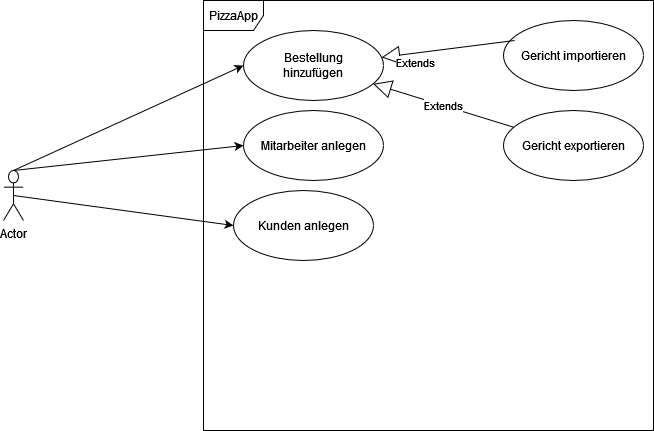

The diagram above was exported from draw.io. Its source (the exported page's mxGraphModel, read from the mxfile embedded in the PNG):
<mxGraphModel dx="1434" dy="782" grid="1" gridSize="10" guides="1" tooltips="1" connect="1" arrows="1" fold="1" page="1" pageScale="1" pageWidth="827" pageHeight="1169" math="0" shadow="0">
  <root>
    <mxCell id="0" />
    <mxCell id="1" parent="0" />
    <mxCell id="KeAsFD_ZOrNwB8hiCw92-19" style="rounded=0;orthogonalLoop=1;jettySize=auto;html=1;exitX=0.5;exitY=0;exitDx=0;exitDy=0;exitPerimeter=0;entryX=0;entryY=0.5;entryDx=0;entryDy=0;" edge="1" parent="1" source="KeAsFD_ZOrNwB8hiCw92-1" target="KeAsFD_ZOrNwB8hiCw92-5">
      <mxGeometry relative="1" as="geometry" />
    </mxCell>
    <mxCell id="KeAsFD_ZOrNwB8hiCw92-20" style="rounded=0;orthogonalLoop=1;jettySize=auto;html=1;entryX=0;entryY=0.5;entryDx=0;entryDy=0;exitX=0.5;exitY=0;exitDx=0;exitDy=0;exitPerimeter=0;" edge="1" parent="1" source="KeAsFD_ZOrNwB8hiCw92-1" target="KeAsFD_ZOrNwB8hiCw92-6">
      <mxGeometry relative="1" as="geometry">
        <mxPoint x="130" y="310" as="sourcePoint" />
      </mxGeometry>
    </mxCell>
    <mxCell id="KeAsFD_ZOrNwB8hiCw92-21" style="rounded=0;orthogonalLoop=1;jettySize=auto;html=1;exitX=0.5;exitY=0.5;exitDx=0;exitDy=0;exitPerimeter=0;entryX=0;entryY=0.5;entryDx=0;entryDy=0;" edge="1" parent="1" source="KeAsFD_ZOrNwB8hiCw92-1" target="KeAsFD_ZOrNwB8hiCw92-7">
      <mxGeometry relative="1" as="geometry" />
    </mxCell>
    <mxCell id="KeAsFD_ZOrNwB8hiCw92-1" value="Actor" style="shape=umlActor;verticalLabelPosition=bottom;verticalAlign=top;html=1;" vertex="1" parent="1">
      <mxGeometry x="60" y="270" width="20" height="50" as="geometry" />
    </mxCell>
    <mxCell id="KeAsFD_ZOrNwB8hiCw92-4" value="PizzaApp" style="shape=umlFrame;whiteSpace=wrap;html=1;pointerEvents=0;" vertex="1" parent="1">
      <mxGeometry x="260" y="100" width="450" height="430" as="geometry" />
    </mxCell>
    <mxCell id="KeAsFD_ZOrNwB8hiCw92-5" value="&lt;div&gt;Bestellung&lt;/div&gt;&lt;div&gt;hinzufügen&lt;/div&gt;" style="ellipse;whiteSpace=wrap;html=1;" vertex="1" parent="1">
      <mxGeometry x="300" y="130" width="140" height="70" as="geometry" />
    </mxCell>
    <mxCell id="KeAsFD_ZOrNwB8hiCw92-6" value="Mitarbeiter anlegen" style="ellipse;whiteSpace=wrap;html=1;" vertex="1" parent="1">
      <mxGeometry x="300" y="210" width="140" height="70" as="geometry" />
    </mxCell>
    <mxCell id="KeAsFD_ZOrNwB8hiCw92-7" value="Kunden anlegen" style="ellipse;whiteSpace=wrap;html=1;" vertex="1" parent="1">
      <mxGeometry x="290" y="290" width="140" height="70" as="geometry" />
    </mxCell>
    <mxCell id="KeAsFD_ZOrNwB8hiCw92-8" value="Gericht importieren" style="ellipse;whiteSpace=wrap;html=1;" vertex="1" parent="1">
      <mxGeometry x="560" y="120" width="140" height="70" as="geometry" />
    </mxCell>
    <mxCell id="KeAsFD_ZOrNwB8hiCw92-9" value="&lt;div&gt;Gericht exportieren&lt;/div&gt;" style="ellipse;whiteSpace=wrap;html=1;" vertex="1" parent="1">
      <mxGeometry x="560" y="210" width="140" height="70" as="geometry" />
    </mxCell>
    <mxCell id="KeAsFD_ZOrNwB8hiCw92-27" value="Extends" style="endArrow=block;endSize=16;endFill=0;html=1;rounded=0;exitX=0.079;exitY=0.286;exitDx=0;exitDy=0;exitPerimeter=0;" edge="1" parent="1" source="KeAsFD_ZOrNwB8hiCw92-8" target="KeAsFD_ZOrNwB8hiCw92-5">
      <mxGeometry x="0.5056" y="9" width="160" relative="1" as="geometry">
        <mxPoint x="405" y="180" as="sourcePoint" />
        <mxPoint x="565" y="180" as="targetPoint" />
        <mxPoint as="offset" />
      </mxGeometry>
    </mxCell>
    <mxCell id="KeAsFD_ZOrNwB8hiCw92-28" value="Extends" style="endArrow=block;endSize=16;endFill=0;html=1;rounded=0;" edge="1" parent="1" source="KeAsFD_ZOrNwB8hiCw92-9" target="KeAsFD_ZOrNwB8hiCw92-5">
      <mxGeometry width="160" relative="1" as="geometry">
        <mxPoint x="330" y="340" as="sourcePoint" />
        <mxPoint x="490" y="340" as="targetPoint" />
      </mxGeometry>
    </mxCell>
  </root>
</mxGraphModel>